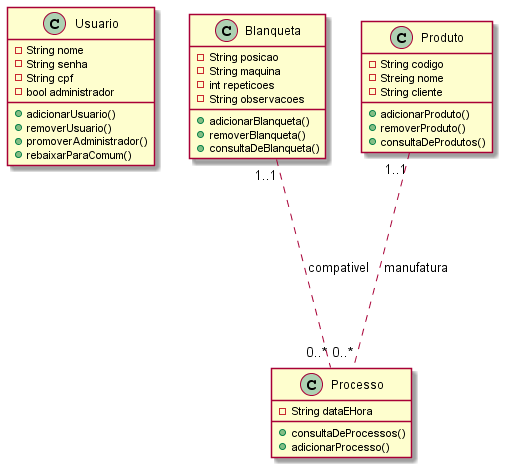

The diagram above was rendered by PlantUML. Its source (embedded in the PNG):
@startuml
class Usuario{
    -String nome
    -String senha
    -String cpf
    -bool administrador
    +adicionarUsuario()
    +removerUsuario()
    +promoverAdministrador()
    +rebaixarParaComum()
    
}

class Blanqueta{
    -String posicao
    -String maquina
    -int repeticoes
    -String observacoes
    +adicionarBlanqueta()
    +removerBlanqueta()
    +consultaDeBlanqueta()
}
class Processo{
    -String dataEHora
    +consultaDeProcessos()
    +adicionarProcesso()
}

class Produto{
    -String codigo
    -Streing nome
    -String cliente
    +adicionarProduto()
    +removerProduto()
    +consultaDeProdutos()
}

Blanqueta "1..1" .... "0..*" Processo : compativel
Produto"1..1" .... "0..*" Processo:manufatura
@enduml